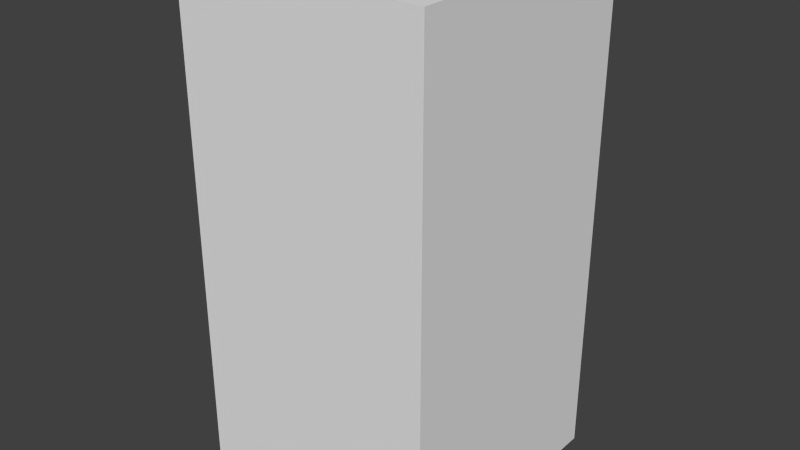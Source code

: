 # Source: animation_test.blend  (saved by Blender 2.78.0; exported with 4.5.12 LTS)
import bpy
from mathutils import Matrix  # noqa: F401  (used for matrix-valued properties, if any)

bpy.ops.wm.read_factory_settings(use_empty=True)
scene = bpy.context.scene
scene.name = 'Scene'

# ---- collections
col_collection_1 = bpy.data.collections.new('Collection 1'); scene.collection.children.link(col_collection_1)

# ---- world
world_world = bpy.data.worlds.new('World'); scene.world = world_world
world_world.color = (0.05088, 0.05088, 0.05088)
world_world.use_sun_shadow = False
world_world.sun_shadow_jitter_overblur = 0.0
world_world.cycles.sampling_method = 'NONE'
world_world.cycles.sample_map_resolution = 256

# ---- meshes
me_cube = bpy.data.meshes.new('Cube')
me_cube.from_pydata([(-1.0, -1.0, 0.0), (-1.0, -1.0, 4.0), (-1.0, 1.0, 0.0), (-1.0, 1.0, 4.0), (1.0, -1.0, 0.0), (1.0, -1.0, 4.0), (1.0, 1.0, 0.0), (1.0, 1.0, 4.0), (-1.0, -1.0, 0.5714), (-1.0, -1.0, 1.143), (-1.0, -1.0, 1.714), (-1.0, -1.0, 2.286), (-1.0, -1.0, 2.857), (-1.0, -1.0, 3.429), (-1.0, 1.0, 3.429), (-1.0, 1.0, 2.857), (-1.0, 1.0, 2.286), (-1.0, 1.0, 1.714), (-1.0, 1.0, 1.143), (-1.0, 1.0, 0.5714), (1.0, 1.0, 3.429), (1.0, 1.0, 2.857), (1.0, 1.0, 2.286), (1.0, 1.0, 1.714), (1.0, 1.0, 1.143), (1.0, 1.0, 0.5714), (1.0, -1.0, 3.429), (1.0, -1.0, 2.857), (1.0, -1.0, 2.286), (1.0, -1.0, 1.714), (1.0, -1.0, 1.143), (1.0, -1.0, 0.5714), (-1.0, -1.0, 3.714), (-1.0, 1.0, 3.714), (1.0, 1.0, 3.714), (1.0, -1.0, 3.714), (-1.0, -1.0, 3.143), (-1.0, 1.0, 3.143), (1.0, 1.0, 3.143), (1.0, -1.0, 3.143), (-1.0, -1.0, 2.571), (-1.0, 1.0, 2.571), (1.0, 1.0, 2.571), (1.0, -1.0, 2.571), (-1.0, -1.0, 2.0), (-1.0, 1.0, 2.0), (1.0, 1.0, 2.0), (1.0, -1.0, 2.0), (-1.0, -1.0, 1.429), (-1.0, 1.0, 1.429), (1.0, 1.0, 1.429), (1.0, -1.0, 1.429), (-1.0, -1.0, 0.8571), (-1.0, 1.0, 0.8571), (1.0, 1.0, 0.8571), (1.0, -1.0, 0.8571), (-1.0, 1.0, 0.2857), (1.0, 1.0, 0.2857), (1.0, -1.0, 0.2857), (-1.0, -1.0, 0.2857)], [], [(32, 1, 3, 33), (33, 3, 7, 34), (34, 7, 5, 35), (35, 5, 1, 32), (2, 6, 4, 0), (7, 3, 1, 5), (58, 31, 8, 59), (55, 30, 9, 52), (51, 29, 10, 48), (47, 28, 11, 44), (43, 27, 12, 40), (39, 26, 13, 36), (57, 25, 31, 58), (54, 24, 30, 55), (50, 23, 29, 51), (46, 22, 28, 47), (42, 21, 27, 43), (38, 20, 26, 39), (56, 19, 25, 57), (53, 18, 24, 54), (49, 17, 23, 50), (45, 16, 22, 46), (41, 15, 21, 42), (37, 14, 20, 38), (59, 8, 19, 56), (52, 9, 18, 53), (48, 10, 17, 49), (44, 11, 16, 45), (40, 12, 15, 41), (36, 13, 14, 37), (26, 35, 32, 13), (20, 34, 35, 26), (14, 33, 34, 20), (13, 32, 33, 14), (12, 36, 37, 15), (15, 37, 38, 21), (21, 38, 39, 27), (27, 39, 36, 12), (11, 40, 41, 16), (16, 41, 42, 22), (22, 42, 43, 28), (28, 43, 40, 11), (10, 44, 45, 17), (17, 45, 46, 23), (23, 46, 47, 29), (29, 47, 44, 10), (9, 48, 49, 18), (18, 49, 50, 24), (24, 50, 51, 30), (30, 51, 48, 9), (8, 52, 53, 19), (19, 53, 54, 25), (25, 54, 55, 31), (31, 55, 52, 8), (0, 59, 56, 2), (2, 56, 57, 6), (6, 57, 58, 4), (4, 58, 59, 0)])
me_cube.use_remesh_preserve_volume = False
me_cube.use_remesh_preserve_attributes = False
me_cube.use_mirror_vertex_groups = False
me_cube.update()
arm_armature = bpy.data.armatures.new('Armature')  # bones are not reproduced

# ---- objects
ob_armature = bpy.data.objects.new('Armature', arm_armature)
ob_cube = bpy.data.objects.new('Cube', me_cube)

# ---- transforms, parenting, visibility, modifiers, constraints
ob_armature.location = (0.0, 0.0, 0.0)
ob_armature.lineart.crease_threshold = 0.0
ob_cube.parent = ob_armature
ob_cube.location = (0.0, 0.0, 0.0)
ob_cube.lineart.crease_threshold = 0.0
_vg = ob_cube.vertex_groups.new(name='Bone')
for _i, _w in zip([0, 2, 4, 6, 8, 9, 10, 11, 12, 15, 16, 17, 18, 19, 21, 22, 23, 24, 25, 27, 28, 29, 30, 31, 40, 41, 42, 43, 44, 45, 46, 47, 48, 49, 50, 51, 52, 53, 54, 55, 56, 57, 58, 59], [0.8437, 0.8354, 0.8354, 0.8437, 0.7131, 0.3879, 0.1633, 0.06607, 0.009837, 0.009617, 0.06591, 0.1629, 0.3867, 0.71, 0.009837, 0.06607, 0.1633, 0.3879, 0.7131, 0.009617, 0.06591, 0.1629, 0.3867, 0.71, 0.03873, 0.03849, 0.03873, 0.03849, 0.09858, 0.09833, 0.09858, 0.09833, 0.2548, 0.2541, 0.2548, 0.2541, 0.5844, 0.5825, 0.5844, 0.5825, 0.79, 0.7951, 0.79, 0.7951]): _vg.add([_i], _w, 'REPLACE')
_vg = ob_cube.vertex_groups.new(name='Bone.001')
for _i, _w in zip([0, 1, 2, 3, 4, 5, 6, 7, 8, 9, 10, 11, 12, 13, 14, 15, 16, 17, 18, 19, 20, 21, 22, 23, 24, 25, 26, 27, 28, 29, 30, 31, 32, 33, 34, 35, 36, 37, 38, 39, 40, 41, 42, 43, 44, 45, 46, 47, 48, 49, 50, 51, 52, 53, 54, 55, 56, 57, 58, 59], [0.1176, 0.01542, 0.1238, 0.01213, 0.1238, 0.01213, 0.1176, 0.01542, 0.2159, 0.4606, 0.5016, 0.2691, 0.1219, 0.05764, 0.05703, 0.1217, 0.2691, 0.5019, 0.4615, 0.2182, 0.05764, 0.1219, 0.2691, 0.5016, 0.4606, 0.2159, 0.05703, 0.1217, 0.2691, 0.5019, 0.4615, 0.2182, 0.03348, 0.03148, 0.03348, 0.03148, 0.08298, 0.08262, 0.08298, 0.08262, 0.1807, 0.1807, 0.1807, 0.1807, 0.4015, 0.4016, 0.4015, 0.4016, 0.5203, 0.5208, 0.5203, 0.5208, 0.3127, 0.3141, 0.3127, 0.3141, 0.158, 0.1542, 0.158, 0.1542]): _vg.add([_i], _w, 'REPLACE')
_vg = ob_cube.vertex_groups.new(name='Bone.002')
for _i, _w in zip([0, 1, 2, 3, 4, 5, 6, 7, 8, 9, 10, 11, 12, 13, 14, 15, 16, 17, 18, 19, 20, 21, 22, 23, 24, 25, 26, 27, 28, 29, 30, 31, 32, 33, 34, 35, 36, 37, 38, 39, 40, 41, 42, 43, 44, 45, 46, 47, 48, 49, 50, 51, 52, 53, 54, 55, 56, 57, 58, 59], [0.01213, 0.1238, 0.01542, 0.1176, 0.01542, 0.1176, 0.01213, 0.1238, 0.05703, 0.1217, 0.2691, 0.5019, 0.4615, 0.2182, 0.2159, 0.4606, 0.5016, 0.2691, 0.1219, 0.05764, 0.2182, 0.4615, 0.5019, 0.2691, 0.1217, 0.05703, 0.2159, 0.4606, 0.5016, 0.2691, 0.1219, 0.05764, 0.158, 0.1542, 0.158, 0.1542, 0.3141, 0.3127, 0.3141, 0.3127, 0.5208, 0.5203, 0.5208, 0.5203, 0.4016, 0.4015, 0.4016, 0.4015, 0.1807, 0.1807, 0.1807, 0.1807, 0.08262, 0.08298, 0.08262, 0.08298, 0.03348, 0.03148, 0.03348, 0.03148]): _vg.add([_i], _w, 'REPLACE')
_vg = ob_cube.vertex_groups.new(name='Bone.003')
for _i, _w in zip([1, 3, 5, 7, 9, 10, 11, 12, 13, 14, 15, 16, 17, 18, 20, 21, 22, 23, 24, 26, 27, 28, 29, 30, 32, 33, 34, 35, 36, 37, 38, 39, 40, 41, 42, 43, 44, 45, 46, 47, 48, 49, 50, 51], [0.8354, 0.8437, 0.8437, 0.8354, 0.009617, 0.06591, 0.1629, 0.3867, 0.71, 0.7131, 0.3879, 0.1633, 0.06607, 0.009837, 0.71, 0.3867, 0.1629, 0.06591, 0.009617, 0.7131, 0.3879, 0.1633, 0.06607, 0.009837, 0.79, 0.7951, 0.79, 0.7951, 0.5825, 0.5844, 0.5825, 0.5844, 0.2541, 0.2548, 0.2541, 0.2548, 0.09833, 0.09858, 0.09833, 0.09858, 0.03849, 0.03873, 0.03849, 0.03873]): _vg.add([_i], _w, 'REPLACE')
_m = ob_cube.modifiers.new('Armature', 'ARMATURE')
_m.object = ob_armature

# ---- collection membership
col_collection_1.objects.link(ob_armature)
col_collection_1.objects.link(ob_cube)

# ---- scene / render settings (as saved in the file)
scene.frame_start = 1; scene.frame_end = 250; scene.frame_set(0)
scene.render.engine = 'BLENDER_EEVEE_NEXT'
scene.render.resolution_percentage = 50
scene.render.dither_intensity = 0.0
scene.cycles.use_denoising = False
scene.cycles.samples = 10
scene.cycles.sampling_pattern = 'TABULATED_SOBOL'
scene.cycles.light_sampling_threshold = 0.0
scene.cycles.use_adaptive_sampling = False
scene.cycles.use_light_tree = False
scene.cycles.blur_glossy = 0.0
scene.cycles.pixel_filter_type = 'GAUSSIAN'
scene.cycles.sample_clamp_indirect = 0.0
scene.view_settings.view_transform = 'Standard'
bpy.context.view_layer.update()

# ---- added for rendering (the .blend has no active camera and no usable light): camera, sun
cam_auto = bpy.data.cameras.new('AutoCamera')
cam_auto.lens = 50.0
cam_auto.sensor_width = 36.0
cam_auto.clip_end = 1000.0
ob_auto_camera = bpy.data.objects.new('AutoCamera', cam_auto)
scene.collection.objects.link(ob_auto_camera)
ob_auto_camera.location = (4.53266, -5.43919, 5.62613)
ob_auto_camera.rotation_euler = (1.09748, -7.21219e-08, 0.694738)
scene.camera = ob_auto_camera
light_auto_sun = bpy.data.lights.new('AutoSun', 'SUN')
light_auto_sun.energy = 3.0
light_auto_sun.angle = 0.0523599
ob_auto_sun = bpy.data.objects.new('AutoSun', light_auto_sun)
scene.collection.objects.link(ob_auto_sun)
ob_auto_sun.rotation_euler = (0.872665, 0.174533, 0.523599)
bpy.context.view_layer.update()

